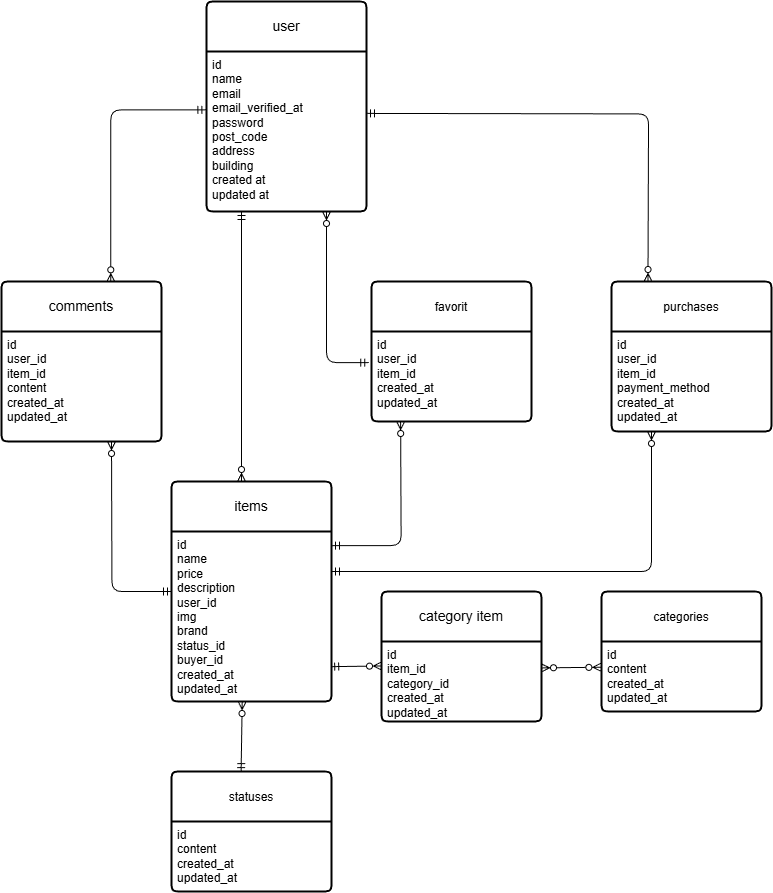

The diagram above was exported from draw.io. Its source (the exported page's mxGraphModel, read from the mxfile embedded in the PNG):
<mxGraphModel dx="836" dy="493" grid="1" gridSize="10" guides="1" tooltips="1" connect="1" arrows="1" fold="1" page="1" pageScale="1" pageWidth="827" pageHeight="1169" math="0" shadow="0">
  <root>
    <mxCell id="0" />
    <mxCell id="1" parent="0" />
    <mxCell id="10" style="edgeStyle=none;html=1;exitX=0.5;exitY=0;exitDx=0;exitDy=0;entryX=0.5;entryY=0;entryDx=0;entryDy=0;" parent="1" edge="1">
      <mxGeometry relative="1" as="geometry">
        <mxPoint x="295" y="530" as="targetPoint" />
        <mxPoint x="295" y="530" as="sourcePoint" />
      </mxGeometry>
    </mxCell>
    <mxCell id="11" style="edgeStyle=none;html=1;exitX=0.25;exitY=0;exitDx=0;exitDy=0;entryX=0.25;entryY=0;entryDx=0;entryDy=0;" parent="1" edge="1">
      <mxGeometry relative="1" as="geometry">
        <mxPoint x="270" y="530" as="targetPoint" />
        <mxPoint x="270" y="530" as="sourcePoint" />
      </mxGeometry>
    </mxCell>
    <mxCell id="19" value="" style="fontSize=12;html=1;endArrow=ERzeroToMany;startArrow=ERmandOne;exitX=-0.004;exitY=0.365;exitDx=0;exitDy=0;exitPerimeter=0;edgeStyle=orthogonalEdgeStyle;entryX=0.683;entryY=0.002;entryDx=0;entryDy=0;entryPerimeter=0;" parent="1" source="126" edge="1" target="151">
      <mxGeometry width="100" height="100" relative="1" as="geometry">
        <mxPoint x="220" y="165" as="sourcePoint" />
        <mxPoint x="67" y="330" as="targetPoint" />
      </mxGeometry>
    </mxCell>
    <mxCell id="25" value="" style="fontSize=12;html=1;endArrow=ERzeroToMany;startArrow=ERmandOne;edgeStyle=orthogonalEdgeStyle;exitX=1.022;exitY=0.387;exitDx=0;exitDy=0;exitPerimeter=0;entryX=0.25;entryY=0;entryDx=0;entryDy=0;" parent="1" edge="1">
      <mxGeometry width="100" height="100" relative="1" as="geometry">
        <mxPoint x="375.0000000000001" y="171.91999999999996" as="sourcePoint" />
        <mxPoint x="656.48" y="340" as="targetPoint" />
      </mxGeometry>
    </mxCell>
    <mxCell id="26" value="" style="fontSize=12;html=1;endArrow=ERzeroToMany;startArrow=ERmandOne;entryX=0.25;entryY=1;entryDx=0;entryDy=0;edgeStyle=orthogonalEdgeStyle;" parent="1" edge="1" target="161" source="145">
      <mxGeometry width="100" height="100" relative="1" as="geometry">
        <mxPoint x="363.0400000000001" y="570.68" as="sourcePoint" />
        <mxPoint x="569.9999999999998" y="570" as="targetPoint" />
        <Array as="points">
          <mxPoint x="660" y="630" />
        </Array>
      </mxGeometry>
    </mxCell>
    <mxCell id="28" value="" style="fontSize=12;html=1;endArrow=ERzeroToMany;startArrow=ERmandOne;entryX=0.442;entryY=1;entryDx=0;entryDy=0;exitX=0.435;exitY=0.001;exitDx=0;exitDy=0;exitPerimeter=0;entryPerimeter=0;" parent="1" edge="1" target="145" source="163">
      <mxGeometry width="100" height="100" relative="1" as="geometry">
        <mxPoint x="250.08000000000004" y="831.87" as="sourcePoint" />
        <mxPoint x="250.72000000000003" y="760" as="targetPoint" />
        <Array as="points" />
      </mxGeometry>
    </mxCell>
    <mxCell id="37" value="" style="fontSize=12;html=1;endArrow=ERzeroToMany;startArrow=ERmandOne;exitX=0.219;exitY=1;exitDx=0;exitDy=0;exitPerimeter=0;" parent="1" edge="1" source="126">
      <mxGeometry width="100" height="100" relative="1" as="geometry">
        <mxPoint x="241.8800000000001" y="280.64" as="sourcePoint" />
        <mxPoint x="250" y="540" as="targetPoint" />
        <Array as="points" />
      </mxGeometry>
    </mxCell>
    <mxCell id="39" value="" style="fontSize=12;html=1;endArrow=ERzeroToMany;startArrow=ERmandOne;entryX=0.635;entryY=1.014;entryDx=0;entryDy=0;exitX=0;exitY=0.5;exitDx=0;exitDy=0;edgeStyle=orthogonalEdgeStyle;entryPerimeter=0;" parent="1" source="144" edge="1">
      <mxGeometry width="100" height="100" relative="1" as="geometry">
        <mxPoint x="198.39999999999998" y="611.76" as="sourcePoint" />
        <mxPoint x="120.00000000000003" y="499.99999999999994" as="targetPoint" />
      </mxGeometry>
    </mxCell>
    <mxCell id="40" value="" style="fontSize=12;html=1;endArrow=ERzeroToMany;startArrow=ERmandOne;entryX=0.201;entryY=1.01;entryDx=0;entryDy=0;exitX=1;exitY=0.083;exitDx=0;exitDy=0;exitPerimeter=0;entryPerimeter=0;edgeStyle=orthogonalEdgeStyle;" parent="1" edge="1" source="145">
      <mxGeometry width="100" height="100" relative="1" as="geometry">
        <mxPoint x="349.99999999999994" y="613.89" as="sourcePoint" />
        <mxPoint x="409.11999999999983" y="480" as="targetPoint" />
      </mxGeometry>
    </mxCell>
    <mxCell id="43" value="" style="fontSize=12;html=1;endArrow=ERzeroToMany;startArrow=ERmandOne;elbow=vertical;exitX=0.995;exitY=0.795;exitDx=0;exitDy=0;entryX=0;entryY=0.306;entryDx=0;entryDy=0;entryPerimeter=0;exitPerimeter=0;" parent="1" source="145" edge="1" target="154">
      <mxGeometry width="100" height="100" relative="1" as="geometry">
        <mxPoint x="352.4" y="727.5" as="sourcePoint" />
        <mxPoint x="460" y="726.91" as="targetPoint" />
      </mxGeometry>
    </mxCell>
    <mxCell id="81" value="" style="fontSize=12;html=1;endArrow=ERzeroToMany;endFill=1;startArrow=ERzeroToMany;exitX=-0.004;exitY=0.368;exitDx=0;exitDy=0;entryX=1;entryY=0.25;entryDx=0;entryDy=0;exitPerimeter=0;" edge="1" parent="1" source="157">
      <mxGeometry width="100" height="100" relative="1" as="geometry">
        <mxPoint x="590.64" y="713.63" as="sourcePoint" />
        <mxPoint x="550" y="726.37" as="targetPoint" />
      </mxGeometry>
    </mxCell>
    <mxCell id="104" value="" style="fontSize=12;html=1;endArrow=ERzeroToMany;startArrow=ERmandOne;entryX=0.75;entryY=1;entryDx=0;entryDy=0;exitX=-0.017;exitY=0.346;exitDx=0;exitDy=0;edgeStyle=orthogonalEdgeStyle;exitPerimeter=0;" edge="1" parent="1" source="139" target="126">
      <mxGeometry width="100" height="100" relative="1" as="geometry">
        <mxPoint x="335" y="340" as="sourcePoint" />
        <mxPoint x="332.5" y="280" as="targetPoint" />
      </mxGeometry>
    </mxCell>
    <mxCell id="125" value="user" style="swimlane;childLayout=stackLayout;horizontal=1;startSize=50;horizontalStack=0;rounded=1;fontSize=14;fontStyle=0;strokeWidth=2;resizeParent=0;resizeLast=1;shadow=0;dashed=0;align=center;arcSize=4;whiteSpace=wrap;html=1;" vertex="1" parent="1">
      <mxGeometry x="215" y="60" width="160" height="210" as="geometry" />
    </mxCell>
    <mxCell id="126" value="&lt;div&gt;&lt;font color=&quot;#000000&quot;&gt;id&lt;/font&gt;&lt;/div&gt;&lt;div&gt;&lt;font color=&quot;#000000&quot;&gt;name&lt;/font&gt;&lt;/div&gt;&lt;div&gt;&lt;font color=&quot;#000000&quot;&gt;email&lt;/font&gt;&lt;/div&gt;&lt;div&gt;&lt;font color=&quot;#000000&quot;&gt;email_verified_at&lt;/font&gt;&lt;/div&gt;&lt;div&gt;&lt;font color=&quot;#000000&quot;&gt;password&lt;/font&gt;&lt;/div&gt;&lt;div&gt;&lt;font color=&quot;#000000&quot;&gt;post_code&lt;/font&gt;&lt;/div&gt;&lt;div&gt;&lt;font color=&quot;#000000&quot;&gt;address&lt;/font&gt;&lt;/div&gt;&lt;div&gt;&lt;font color=&quot;#000000&quot;&gt;building&lt;/font&gt;&lt;/div&gt;&lt;div&gt;&lt;font color=&quot;#000000&quot;&gt;created at&lt;/font&gt;&lt;/div&gt;&lt;div&gt;&lt;font color=&quot;#000000&quot;&gt;updated at&lt;/font&gt;&lt;/div&gt;" style="align=left;strokeColor=none;fillColor=none;spacingLeft=4;fontSize=12;verticalAlign=top;resizable=0;rotatable=0;part=1;html=1;" vertex="1" parent="125">
      <mxGeometry y="50" width="160" height="160" as="geometry" />
    </mxCell>
    <mxCell id="138" value="&lt;span style=&quot;color: rgb(0, 0, 0); font-size: 12px;&quot;&gt;favorit&lt;/span&gt;" style="swimlane;childLayout=stackLayout;horizontal=1;startSize=50;horizontalStack=0;rounded=1;fontSize=14;fontStyle=0;strokeWidth=2;resizeParent=0;resizeLast=1;shadow=0;dashed=0;align=center;arcSize=4;whiteSpace=wrap;html=1;" vertex="1" parent="1">
      <mxGeometry x="380" y="340" width="160" height="140" as="geometry" />
    </mxCell>
    <mxCell id="139" value="&lt;div&gt;&lt;font color=&quot;#000000&quot;&gt;id&lt;/font&gt;&lt;/div&gt;&lt;div&gt;&lt;font color=&quot;#000000&quot;&gt;user_id&lt;/font&gt;&lt;/div&gt;&lt;div&gt;&lt;font color=&quot;#000000&quot;&gt;item_id&lt;/font&gt;&lt;/div&gt;&lt;div&gt;&lt;font color=&quot;#000000&quot;&gt;created_at&lt;/font&gt;&lt;/div&gt;&lt;div&gt;&lt;font color=&quot;#000000&quot;&gt;updated_at&lt;/font&gt;&lt;/div&gt;" style="align=left;strokeColor=none;fillColor=none;spacingLeft=4;fontSize=12;verticalAlign=top;resizable=0;rotatable=0;part=1;html=1;" vertex="1" parent="138">
      <mxGeometry y="50" width="160" height="90" as="geometry" />
    </mxCell>
    <mxCell id="144" value="items" style="swimlane;childLayout=stackLayout;horizontal=1;startSize=50;horizontalStack=0;rounded=1;fontSize=14;fontStyle=0;strokeWidth=2;resizeParent=0;resizeLast=1;shadow=0;dashed=0;align=center;arcSize=4;whiteSpace=wrap;html=1;" vertex="1" parent="1">
      <mxGeometry x="180" y="540" width="160" height="220" as="geometry" />
    </mxCell>
    <mxCell id="145" value="&lt;div&gt;&lt;font color=&quot;#000000&quot;&gt;id&lt;/font&gt;&lt;/div&gt;&lt;div&gt;&lt;font color=&quot;#000000&quot;&gt;name&lt;/font&gt;&lt;/div&gt;&lt;div&gt;&lt;font color=&quot;#000000&quot;&gt;price&lt;/font&gt;&lt;/div&gt;&lt;div&gt;&lt;font color=&quot;#000000&quot;&gt;description&lt;/font&gt;&lt;/div&gt;&lt;div&gt;&lt;font color=&quot;#000000&quot;&gt;user_id&lt;/font&gt;&lt;/div&gt;&lt;div&gt;&lt;font color=&quot;#000000&quot;&gt;img&lt;/font&gt;&lt;/div&gt;&lt;div&gt;&lt;font color=&quot;#000000&quot;&gt;brand&lt;/font&gt;&lt;/div&gt;&lt;div&gt;&lt;font color=&quot;#000000&quot;&gt;status_id&lt;/font&gt;&lt;/div&gt;&lt;div&gt;&lt;font color=&quot;#000000&quot;&gt;buyer_id&lt;/font&gt;&lt;/div&gt;&lt;div&gt;&lt;font color=&quot;#000000&quot;&gt;created_at&lt;/font&gt;&lt;/div&gt;&lt;div&gt;&lt;font color=&quot;#000000&quot;&gt;updated_at&lt;/font&gt;&lt;/div&gt;" style="align=left;strokeColor=none;fillColor=none;spacingLeft=4;fontSize=12;verticalAlign=top;resizable=0;rotatable=0;part=1;html=1;" vertex="1" parent="144">
      <mxGeometry y="50" width="160" height="170" as="geometry" />
    </mxCell>
    <mxCell id="151" value="comments" style="swimlane;childLayout=stackLayout;horizontal=1;startSize=50;horizontalStack=0;rounded=1;fontSize=14;fontStyle=0;strokeWidth=2;resizeParent=0;resizeLast=1;shadow=0;dashed=0;align=center;arcSize=4;whiteSpace=wrap;html=1;" vertex="1" parent="1">
      <mxGeometry x="10" y="340" width="160" height="160" as="geometry" />
    </mxCell>
    <mxCell id="152" value="&lt;div&gt;&lt;font color=&quot;#000000&quot;&gt;id&lt;/font&gt;&lt;/div&gt;&lt;div&gt;&lt;font color=&quot;#000000&quot;&gt;user_id&lt;/font&gt;&lt;/div&gt;&lt;div&gt;&lt;font color=&quot;#000000&quot;&gt;item_id&lt;/font&gt;&lt;/div&gt;&lt;div&gt;&lt;font color=&quot;#000000&quot;&gt;content&lt;/font&gt;&lt;/div&gt;&lt;div&gt;&lt;font color=&quot;#000000&quot;&gt;created_at&lt;/font&gt;&lt;/div&gt;&lt;div&gt;&lt;font color=&quot;#000000&quot;&gt;updated_at&lt;/font&gt;&lt;/div&gt;" style="align=left;strokeColor=none;fillColor=none;spacingLeft=4;fontSize=12;verticalAlign=top;resizable=0;rotatable=0;part=1;html=1;" vertex="1" parent="151">
      <mxGeometry y="50" width="160" height="110" as="geometry" />
    </mxCell>
    <mxCell id="153" value="category item" style="swimlane;childLayout=stackLayout;horizontal=1;startSize=50;horizontalStack=0;rounded=1;fontSize=14;fontStyle=0;strokeWidth=2;resizeParent=0;resizeLast=1;shadow=0;dashed=0;align=center;arcSize=4;whiteSpace=wrap;html=1;" vertex="1" parent="1">
      <mxGeometry x="390" y="650" width="160" height="130" as="geometry" />
    </mxCell>
    <mxCell id="154" value="&lt;div&gt;&lt;font color=&quot;#000000&quot;&gt;id&lt;/font&gt;&lt;/div&gt;&lt;div&gt;&lt;font color=&quot;#000000&quot;&gt;item_id&lt;/font&gt;&lt;/div&gt;&lt;div&gt;&lt;font color=&quot;#000000&quot;&gt;category_id&lt;/font&gt;&lt;/div&gt;&lt;div&gt;&lt;font color=&quot;#000000&quot;&gt;created_at&lt;/font&gt;&lt;/div&gt;&lt;div&gt;&lt;font color=&quot;#000000&quot;&gt;updated_at&lt;/font&gt;&lt;/div&gt;" style="align=left;strokeColor=none;fillColor=none;spacingLeft=4;fontSize=12;verticalAlign=top;resizable=0;rotatable=0;part=1;html=1;" vertex="1" parent="153">
      <mxGeometry y="50" width="160" height="80" as="geometry" />
    </mxCell>
    <mxCell id="156" value="&lt;span style=&quot;color: rgb(0, 0, 0); font-size: 12px;&quot;&gt;categories&lt;/span&gt;" style="swimlane;childLayout=stackLayout;horizontal=1;startSize=50;horizontalStack=0;rounded=1;fontSize=14;fontStyle=0;strokeWidth=2;resizeParent=0;resizeLast=1;shadow=0;dashed=0;align=center;arcSize=4;whiteSpace=wrap;html=1;" vertex="1" parent="1">
      <mxGeometry x="610" y="650" width="160" height="120" as="geometry" />
    </mxCell>
    <mxCell id="157" value="&lt;div&gt;&lt;font color=&quot;#000000&quot;&gt;id&lt;/font&gt;&lt;/div&gt;&lt;div&gt;&lt;font color=&quot;#000000&quot;&gt;content&lt;/font&gt;&lt;/div&gt;&lt;div&gt;&lt;font color=&quot;#000000&quot;&gt;created_at&lt;/font&gt;&lt;/div&gt;&lt;div&gt;&lt;font color=&quot;#000000&quot;&gt;updated_at&lt;/font&gt;&lt;/div&gt;" style="align=left;strokeColor=none;fillColor=none;spacingLeft=4;fontSize=12;verticalAlign=top;resizable=0;rotatable=0;part=1;html=1;" vertex="1" parent="156">
      <mxGeometry y="50" width="160" height="70" as="geometry" />
    </mxCell>
    <mxCell id="160" value="&lt;span style=&quot;color: rgb(0, 0, 0); font-size: 12px;&quot;&gt;purchases&lt;/span&gt;" style="swimlane;childLayout=stackLayout;horizontal=1;startSize=50;horizontalStack=0;rounded=1;fontSize=14;fontStyle=0;strokeWidth=2;resizeParent=0;resizeLast=1;shadow=0;dashed=0;align=center;arcSize=4;whiteSpace=wrap;html=1;" vertex="1" parent="1">
      <mxGeometry x="620" y="340" width="160" height="150" as="geometry" />
    </mxCell>
    <mxCell id="161" value="&lt;div&gt;&lt;font color=&quot;#000000&quot;&gt;id&lt;/font&gt;&lt;/div&gt;&lt;div&gt;&lt;font color=&quot;#000000&quot;&gt;user_id&lt;/font&gt;&lt;/div&gt;&lt;div&gt;&lt;font color=&quot;#000000&quot;&gt;item_id&lt;/font&gt;&lt;/div&gt;&lt;div&gt;&lt;font color=&quot;#000000&quot;&gt;payment_method&lt;/font&gt;&lt;/div&gt;&lt;div&gt;&lt;font color=&quot;#000000&quot;&gt;created_at&lt;/font&gt;&lt;/div&gt;&lt;div&gt;&lt;font color=&quot;#000000&quot;&gt;updated_at&lt;/font&gt;&lt;/div&gt;" style="align=left;strokeColor=none;fillColor=none;spacingLeft=4;fontSize=12;verticalAlign=top;resizable=0;rotatable=0;part=1;html=1;" vertex="1" parent="160">
      <mxGeometry y="50" width="160" height="100" as="geometry" />
    </mxCell>
    <mxCell id="163" value="&lt;span style=&quot;color: rgb(0, 0, 0); font-size: 12px;&quot;&gt;statuses&lt;/span&gt;" style="swimlane;childLayout=stackLayout;horizontal=1;startSize=50;horizontalStack=0;rounded=1;fontSize=14;fontStyle=0;strokeWidth=2;resizeParent=0;resizeLast=1;shadow=0;dashed=0;align=center;arcSize=4;whiteSpace=wrap;html=1;" vertex="1" parent="1">
      <mxGeometry x="180" y="830" width="160" height="120" as="geometry" />
    </mxCell>
    <mxCell id="164" value="&lt;div&gt;&lt;font color=&quot;#000000&quot;&gt;id&lt;/font&gt;&lt;/div&gt;&lt;div&gt;&lt;font color=&quot;#000000&quot;&gt;content&lt;/font&gt;&lt;/div&gt;&lt;div&gt;&lt;font color=&quot;#000000&quot;&gt;created_at&lt;/font&gt;&lt;/div&gt;&lt;div&gt;&lt;font color=&quot;#000000&quot;&gt;updated_at&lt;/font&gt;&lt;/div&gt;" style="align=left;strokeColor=none;fillColor=none;spacingLeft=4;fontSize=12;verticalAlign=top;resizable=0;rotatable=0;part=1;html=1;" vertex="1" parent="163">
      <mxGeometry y="50" width="160" height="70" as="geometry" />
    </mxCell>
  </root>
</mxGraphModel>